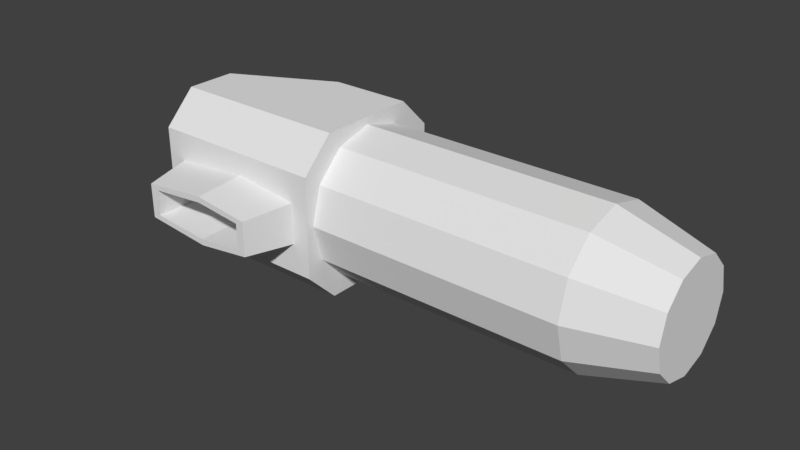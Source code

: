 # Source: sap_inhaler.blend  (saved by Blender 2.78.0; exported with 4.5.12 LTS)
import bpy
from mathutils import Matrix  # noqa: F401  (used for matrix-valued properties, if any)

bpy.ops.wm.read_factory_settings(use_empty=True)
scene = bpy.context.scene
scene.name = 'Scene'

# ---- collections
col_collection_1 = bpy.data.collections.new('Collection 1'); scene.collection.children.link(col_collection_1)

# ---- world
world_world = bpy.data.worlds.new('World'); scene.world = world_world
world_world.color = (0.05088, 0.05088, 0.05088)
world_world.use_sun_shadow = False
world_world.sun_shadow_jitter_overblur = 0.0
world_world.cycles.sampling_method = 'MANUAL'

# ---- meshes
me_cylinder = bpy.data.meshes.new('Cylinder')
me_cylinder.from_pydata([(0.0, -0.022, 0.01347), (0.0, -0.01347, 0.022), (0.0, -0.022, -0.01347), (0.0, -0.01347, -0.022), (0.0, 0.022, 0.01347), (0.0, 0.01347, 0.022), (0.0, 0.022, -0.01347), (0.0, 0.01347, -0.022), (-0.02662, -0.01347, -0.022), (-0.02662, -0.022, -0.01347), (-0.02662, -0.022, 0.01347), (-0.02662, -0.01347, 0.022), (-0.022, 0.009142, -0.01347), (-0.022, 0.009142, 0.01347), (0.022, -0.022, -0.01347), (0.022, -0.01347, -0.022), (0.022, -0.01347, 0.022), (0.022, -0.022, 0.01347), (0.022, 0.01347, -0.022), (0.022, 0.022, -0.01347), (0.022, 0.022, 0.01347), (0.022, 0.01347, 0.022), (-0.02662, 0.0, 0.022), (0.022, 9.313e-10, 0.022), (0.0, 0.0, 0.022), (0.0, 0.0, -0.022), (-0.02662, 9.313e-10, -0.022), (0.022, -9.313e-10, -0.022), (0.022, 0.022, 0.001981), (0.022, 0.022, -0.001981), (0.0, 0.022, 0.001981), (0.0, 0.022, -0.001981), (-0.02662, 0.0, 0.003236), (-0.02662, 9.313e-10, -0.003236), (-0.022, 0.009142, 0.001981), (-0.022, 0.009142, -0.001981), (-0.007187, 0.0178, -0.001981), (-0.007187, 0.0178, 0.001981), (-0.0165, 0.01236, -0.001981), (-0.0165, 0.01236, 0.001981), (-0.02211, 0.01671, -0.002335), (-0.02225, 0.02303, -0.002335), (-0.02211, 0.01671, 0.001627), (-0.02225, 0.02303, 0.001627), (-0.03121, 0.01095, -0.001981), (-0.03507, 0.01338, -0.001981), (-0.03121, 0.01095, 0.001981), (-0.03507, 0.01338, 0.001981), (-0.03578, -0.01234, -0.002835), (0.0171, -0.022, -0.00548), (-0.03578, -0.01234, 0.001127), (-0.0004654, -0.022, -0.00772), (-0.02172, -0.022, 0.00548), (-0.0004654, -0.022, 0.00772), (-0.02172, -0.022, -0.00548), (0.0171, -0.022, 0.00548), (-0.0007518, -0.03512, -0.006521), (-0.0187, -0.03512, -0.004628), (-0.0187, -0.03512, 0.004628), (-0.0007518, -0.03512, 0.006521), (0.01408, -0.03512, 0.004628), (0.01408, -0.03512, -0.004628), (-0.0009654, -0.03512, -0.004901), (-0.01645, -0.03512, -0.003479), (-0.01645, -0.03512, 0.003479), (-0.0009654, -0.03512, 0.004901), (0.01183, -0.03512, 0.003479), (0.01183, -0.03512, -0.003479), (-0.0009654, -0.02256, -0.004901), (-0.01645, -0.02256, -0.003479), (-0.01645, -0.02256, 0.003479), (-0.0009654, -0.02256, 0.004901), (0.01183, -0.02256, 0.003479), (0.01183, -0.02256, -0.003479), (0.022, 0.02, 0.0), (0.022, 0.01732, -0.01), (0.022, 0.01, -0.01732), (0.022, -9.313e-10, -0.02), (0.022, -0.01, -0.01732), (0.022, -0.01732, -0.01), (0.022, -0.02, 0.0), (0.022, -0.01732, 0.01), (0.022, -0.01, 0.01732), (0.022, -9.313e-09, 0.02), (0.022, 0.01, 0.01732), (0.022, 0.01732, 0.01), (0.001547, 0.02, 0.0), (0.001547, 0.01732, -0.01), (0.001547, 0.01, -0.01732), (0.001547, -9.313e-10, -0.02), (0.001547, -0.01, -0.01732), (0.001547, -0.01732, -0.01), (0.001547, -0.02, 0.0), (0.001547, -0.01732, 0.01), (0.001547, -0.01, 0.01732), (0.001547, -9.313e-09, 0.02), (0.001547, 0.01, 0.01732), (0.001547, 0.01732, 0.01)], [], [(14, 17, 55, 49), (74, 85, 97, 86), (26, 25, 3, 8), (24, 22, 11, 1), (32, 22, 13, 34), (30, 4, 20, 28), (7, 12, 6), (5, 21, 20, 4), (3, 15, 14, 2), (1, 11, 10, 0), (25, 27, 15, 3), (16, 1, 0, 17), (8, 3, 2, 9), (13, 5, 4), (18, 7, 6, 19), (34, 13, 4, 30, 37, 39), (23, 24, 1, 16), (0, 10, 52, 53), (21, 5, 24, 23), (5, 13, 22), (7, 18, 27, 25), (7, 25, 26), (8, 9, 10, 11, 22, 32, 33, 26), (24, 5, 22), (12, 7, 26), (12, 35, 38, 36, 31, 6), (36, 37, 30, 31), (6, 31, 29, 19), (31, 30, 28, 29), (26, 33, 35, 12), (33, 32, 34, 35), (39, 37, 43, 42), (35, 34, 39, 38), (43, 41, 45, 47), (37, 36, 41, 43), (36, 38, 40, 41), (38, 39, 42, 40), (44, 46, 50, 48), (41, 40, 44, 45), (40, 42, 46, 44), (42, 43, 47, 46), (49, 55, 60, 61), (46, 47, 50), (47, 45, 48, 50), (45, 44, 48), (52, 54, 57, 58), (17, 0, 53, 55), (9, 2, 51, 54), (10, 9, 54, 52), (2, 14, 49, 51), (60, 59, 65, 66), (56, 61, 67, 62), (51, 49, 61, 56), (55, 53, 59, 60), (54, 51, 56, 57), (53, 52, 58, 59), (65, 64, 70, 71), (67, 66, 72, 73), (57, 56, 62, 63), (61, 60, 66, 67), (59, 58, 64, 65), (58, 57, 63, 64), (68, 71, 70, 69), (73, 72, 71, 68), (64, 63, 69, 70), (62, 67, 73, 68), (66, 65, 71, 72), (63, 62, 68, 69), (82, 16, 17, 81), (16, 82, 83, 23), (23, 83, 84, 21), (21, 84, 85, 20), (20, 85, 74, 28), (74, 29, 28), (29, 74, 75, 19), (19, 75, 76, 18), (18, 76, 77, 27), (27, 77, 78, 15), (15, 78, 79, 14), (81, 17, 80), (17, 14, 80), (79, 80, 14), (76, 75, 87, 88), (83, 82, 94, 95), (80, 79, 91, 92), (77, 76, 88, 89), (84, 83, 95, 96), (81, 80, 92, 93), (78, 77, 89, 90), (85, 84, 96, 97), (75, 74, 86, 87), (82, 81, 93, 94), (79, 78, 90, 91), (86, 97, 96, 95, 94, 93, 92, 91, 90, 89, 88, 87)])
_uv = me_cylinder.uv_layers.new(name='UVMap')
_uv.uv.foreach_set('vector', [0.2184, 0.7047, 0.2184, 0.7985, 0.2013, 0.7707, 0.2013, 0.7325, 0.4748, 0.4309, 0.4483, 0.4771, 0.3972, 0.4292, 0.4064, 0.4147, 0.3607, 0.05377, 0.4566, 0.08525, 0.4368, 0.134, 0.3593, 0.09839, 0.1226, 0.08716, 0.2066, 0.05718, 0.2154, 0.09902, 0.139, 0.1297, 0.03856, 0.3688, 0.04725, 0.2972, 0.07887, 0.3347, 0.07676, 0.3743, 0.1622, 0.3753, 0.162, 0.3392, 0.2358, 0.3323, 0.2378, 0.3757, 0.1523, 0.462, 0.07863, 0.4281, 0.1607, 0.424, 0.1528, 0.3011, 0.2296, 0.2866, 0.2358, 0.3323, 0.162, 0.3392, 0.4368, 0.134, 0.5133, 0.168, 0.4939, 0.2097, 0.4177, 0.1743, 0.139, 0.1297, 0.2154, 0.09902, 0.2383, 0.1297, 0.1561, 0.1694, 0.4566, 0.08525, 0.5349, 0.12, 0.5133, 0.168, 0.4368, 0.134, 0.06782, 0.1586, 0.139, 0.1297, 0.1561, 0.1694, 0.08368, 0.1985, 0.3593, 0.09839, 0.4368, 0.134, 0.4177, 0.1743, 0.3312, 0.1297, 0.07887, 0.3347, 0.1528, 0.3011, 0.162, 0.3392, 0.2275, 0.4772, 0.1523, 0.462, 0.1607, 0.424, 0.2354, 0.4324, 0.07676, 0.3743, 0.07887, 0.3347, 0.162, 0.3392, 0.1622, 0.3753, 0.1349, 0.3751, 0.09897, 0.3746, 0.05096, 0.1147, 0.1226, 0.08716, 0.139, 0.1297, 0.06782, 0.1586, 0.1418, 0.7985, 0.04908, 0.7984, 0.06615, 0.7706, 0.1401, 0.7785, 0.2296, 0.2866, 0.1528, 0.3011, 0.1376, 0.2563, 0.2185, 0.2365, 0.1528, 0.3011, 0.07887, 0.3347, 0.04725, 0.2972, 0.1523, 0.462, 0.2275, 0.4772, 0.2163, 0.5254, 0.1376, 0.507, 0.1523, 0.462, 0.1376, 0.507, 0.04682, 0.4656, 0.3593, 0.09839, 0.3312, 0.1297, 0.2383, 0.1297, 0.2154, 0.09902, 0.2066, 0.05718, 0.2736, 0.05377, 0.2959, 0.05377, 0.3607, 0.05377, 0.1376, 0.2563, 0.1528, 0.3011, 0.04725, 0.2972, 0.07863, 0.4281, 0.1523, 0.462, 0.04682, 0.4656, 0.07863, 0.4281, 0.07668, 0.3885, 0.09892, 0.3882, 0.1348, 0.388, 0.1621, 0.3883, 0.1607, 0.424, 0.1348, 0.388, 0.1349, 0.3751, 0.1622, 0.3753, 0.1621, 0.3883, 0.1607, 0.424, 0.1621, 0.3883, 0.2377, 0.3898, 0.2354, 0.4324, 0.1621, 0.3883, 0.1622, 0.3753, 0.2378, 0.3757, 0.2377, 0.3898, 0.04682, 0.4656, 0.03856, 0.3939, 0.07668, 0.3885, 0.07863, 0.4281, 0.03856, 0.3939, 0.03856, 0.3688, 0.07676, 0.3743, 0.07668, 0.3885, 0.4282, 0.8043, 0.4643, 0.8148, 0.4414, 0.7642, 0.4257, 0.7797, 0.07668, 0.3885, 0.07676, 0.3743, 0.09897, 0.3746, 0.09892, 0.3882, 0.5618, 0.7133, 0.5618, 0.7271, 0.5059, 0.7259, 0.5059, 0.7121, 0.6173, 0.7121, 0.6173, 0.7259, 0.5618, 0.7271, 0.5618, 0.7133, 0.4643, 0.8148, 0.4282, 0.8043, 0.4257, 0.7797, 0.4414, 0.7642, 0.2715, 0.7259, 0.2715, 0.7121, 0.2962, 0.7133, 0.2962, 0.7271, 0.3337, 0.7259, 0.3337, 0.7121, 0.4164, 0.715, 0.4164, 0.7288, 0.4414, 0.7642, 0.4257, 0.7797, 0.3894, 0.7705, 0.3863, 0.7549, 0.2962, 0.7271, 0.2962, 0.7133, 0.3337, 0.7121, 0.3337, 0.7259, 0.4257, 0.7797, 0.4414, 0.7642, 0.3863, 0.7549, 0.3894, 0.7705, 0.3139, 0.6354, 0.2776, 0.6471, 0.266, 0.6016, 0.2967, 0.5917, 0.3894, 0.7705, 0.3863, 0.7549, 0.3195, 0.8148, 0.5059, 0.7121, 0.5059, 0.7259, 0.4164, 0.7288, 0.4164, 0.715, 0.3863, 0.7549, 0.3894, 0.7705, 0.3195, 0.8148, 0.1416, 0.65, 0.1048, 0.6399, 0.1201, 0.5955, 0.1512, 0.6041, 0.2184, 0.7985, 0.1418, 0.7985, 0.1401, 0.7785, 0.2013, 0.7707, 0.04911, 0.7047, 0.1418, 0.7047, 0.1402, 0.7247, 0.06616, 0.7325, 0.04908, 0.7984, 0.04911, 0.7047, 0.06616, 0.7325, 0.06615, 0.7706, 0.1418, 0.7047, 0.2184, 0.7047, 0.2013, 0.7325, 0.1402, 0.7247, 0.1906, 0.7659, 0.1389, 0.7725, 0.1382, 0.7668, 0.1828, 0.7619, 0.1389, 0.7271, 0.1906, 0.7336, 0.1828, 0.7376, 0.1382, 0.7327, 0.3651, 0.6011, 0.3139, 0.6354, 0.2967, 0.5917, 0.34, 0.5627, 0.2776, 0.6471, 0.216, 0.6491, 0.214, 0.6033, 0.266, 0.6016, 0.1048, 0.6399, 0.04133, 0.6011, 0.06648, 0.5627, 0.1201, 0.5955, 0.216, 0.6491, 0.1416, 0.65, 0.1512, 0.6041, 0.214, 0.6033, 0.03597, 0.8388, 0.09012, 0.8388, 0.09012, 0.8825, 0.03597, 0.8825, 0.2133, 0.8388, 0.2376, 0.8388, 0.2376, 0.8825, 0.2133, 0.8825, 0.07644, 0.7336, 0.1389, 0.7271, 0.1382, 0.7327, 0.08427, 0.7376, 0.1906, 0.7336, 0.1906, 0.7659, 0.1828, 0.7619, 0.1828, 0.7376, 0.1389, 0.7725, 0.07644, 0.7659, 0.08427, 0.7619, 0.1382, 0.7668, 0.07644, 0.7659, 0.07644, 0.7336, 0.08427, 0.7376, 0.08427, 0.7619, 0.1379, 0.7352, 0.1379, 0.7631, 0.09385, 0.7591, 0.09385, 0.7393, 0.1743, 0.7393, 0.1743, 0.7591, 0.1379, 0.7631, 0.1379, 0.7352, 0.09012, 0.8388, 0.1143, 0.8388, 0.1143, 0.8825, 0.09012, 0.8825, 0.1685, 0.8388, 0.2133, 0.8388, 0.2133, 0.8825, 0.1685, 0.8825, 0.2376, 0.8388, 0.2824, 0.8388, 0.2824, 0.8825, 0.2376, 0.8825, 0.1143, 0.8388, 0.1685, 0.8388, 0.1685, 0.8825, 0.1143, 0.8825, 0.4999, 0.6599, 0.4878, 0.6762, 0.4581, 0.6465, 0.4744, 0.6344, 0.4878, 0.6762, 0.4999, 0.6599, 0.5347, 0.6692, 0.5347, 0.6762, 0.5347, 0.6762, 0.5347, 0.6692, 0.5695, 0.6599, 0.5816, 0.6762, 0.5816, 0.6762, 0.5695, 0.6599, 0.595, 0.6344, 0.6113, 0.6465, 0.6113, 0.6465, 0.595, 0.6344, 0.6044, 0.5996, 0.6113, 0.6065, 0.6044, 0.5996, 0.6113, 0.5927, 0.6113, 0.6065, 0.6113, 0.5927, 0.6044, 0.5996, 0.595, 0.5647, 0.6113, 0.5527, 0.6113, 0.5527, 0.595, 0.5647, 0.5695, 0.5393, 0.5816, 0.523, 0.5816, 0.523, 0.5695, 0.5393, 0.5347, 0.5299, 0.5347, 0.523, 0.5347, 0.523, 0.5347, 0.5299, 0.4999, 0.5393, 0.4878, 0.523, 0.4878, 0.523, 0.4999, 0.5393, 0.4744, 0.5647, 0.4581, 0.5527, 0.4744, 0.6344, 0.4581, 0.6465, 0.4651, 0.5996, 0.4581, 0.6465, 0.4581, 0.5527, 0.4651, 0.5996, 0.4744, 0.5647, 0.4651, 0.5996, 0.4581, 0.5527, 0.4484, 0.3314, 0.4748, 0.3776, 0.4073, 0.3974, 0.3995, 0.3819, 0.349, 0.5036, 0.3033, 0.4764, 0.352, 0.4264, 0.3656, 0.4359, 0.278, 0.3773, 0.304, 0.3314, 0.355, 0.3787, 0.346, 0.3932, 0.4026, 0.3044, 0.4484, 0.3314, 0.3995, 0.3819, 0.3859, 0.3721, 0.4022, 0.5038, 0.349, 0.5036, 0.3656, 0.4359, 0.3822, 0.4369, 0.2777, 0.43, 0.278, 0.3773, 0.346, 0.3932, 0.3454, 0.4108, 0.3495, 0.3045, 0.4026, 0.3044, 0.3859, 0.3721, 0.3695, 0.3709, 0.4483, 0.4771, 0.4022, 0.5038, 0.3822, 0.4369, 0.3972, 0.4292, 0.4748, 0.3776, 0.4748, 0.4309, 0.4064, 0.4147, 0.4073, 0.3974, 0.3033, 0.4764, 0.2777, 0.43, 0.3454, 0.4108, 0.352, 0.4264, 0.304, 0.3314, 0.3495, 0.3045, 0.3695, 0.3709, 0.355, 0.3787, 0.6054, 0.4113, 0.5742, 0.4293, 0.5381, 0.4293, 0.5069, 0.4113, 0.4889, 0.38, 0.4889, 0.344, 0.5069, 0.3128, 0.5381, 0.2947, 0.5742, 0.2947, 0.6054, 0.3128, 0.6234, 0.344, 0.6234, 0.38])
me_cylinder.use_remesh_preserve_volume = False
me_cylinder.use_remesh_preserve_attributes = False
me_cylinder.use_mirror_vertex_groups = False
me_cylinder.update()
me_cylinder_002 = bpy.data.meshes.new('Cylinder.002')
me_cylinder_002.from_pydata([(0.01394, 0.02, 0.0), (0.09031, 0.02, 0.0), (0.01394, 0.01732, -0.01), (0.09031, 0.01732, -0.01), (0.01394, 0.01, -0.01732), (0.09031, 0.01, -0.01732), (0.01394, -9.313e-10, -0.02), (0.09031, -9.313e-10, -0.02), (0.01394, -0.01, -0.01732), (0.09031, -0.01, -0.01732), (0.01394, -0.01732, -0.01), (0.09031, -0.01732, -0.01), (0.01394, -0.02, 0.0), (0.09031, -0.02, 0.0), (0.01394, -0.01732, 0.01), (0.09031, -0.01732, 0.01), (0.01394, -0.01, 0.01732), (0.09031, -0.01, 0.01732), (0.01394, -9.313e-09, 0.02), (0.09031, -9.313e-09, 0.02), (0.01394, 0.01, 0.01732), (0.09031, 0.01, 0.01732), (0.01394, 0.01732, 0.01), (0.09031, 0.01732, 0.01), (0.1101, 0.01234, -0.007122), (0.1101, 0.01424, 0.0), (0.1101, 0.007122, -0.01234), (0.1101, -4.657e-10, -0.01424), (0.1101, -0.007122, -0.01234), (0.1101, -0.01234, -0.007122), (0.1101, -0.01424, 0.0), (0.1101, -0.01234, 0.007122), (0.1101, -0.007122, 0.01234), (0.1101, -6.519e-09, 0.01424), (0.1101, 0.007122, 0.01234), (0.1101, 0.01234, 0.007122), (0.01394, 0.01623, 0.0), (0.09031, 0.01623, 0.0), (0.01394, 0.01406, -0.008117), (0.09031, 0.01406, -0.008117), (0.01394, 0.008117, -0.01406), (0.09031, 0.008117, -0.01406), (0.01394, -9.313e-10, -0.01623), (0.09031, -9.313e-10, -0.01623), (0.01394, -0.008117, -0.01406), (0.09031, -0.008117, -0.01406), (0.01394, -0.01406, -0.008117), (0.09031, -0.01406, -0.008117), (0.01394, -0.01623, 0.0), (0.09031, -0.01623, 0.0), (0.01394, -0.01406, 0.008117), (0.09031, -0.01406, 0.008117), (0.01394, -0.008117, 0.01406), (0.09031, -0.008117, 0.01406), (0.01394, -7.451e-09, 0.01623), (0.09031, -7.451e-09, 0.01623), (0.01394, 0.008117, 0.01406), (0.09031, 0.008117, 0.01406), (0.01394, 0.01406, 0.008117), (0.09031, 0.01406, 0.008117), (0.1055, 0.01001, -0.005781), (0.1055, 0.01156, 0.0), (0.1055, 0.005781, -0.01001), (0.1055, -4.657e-10, -0.01156), (0.1055, -0.005781, -0.01001), (0.1055, -0.01001, -0.005781), (0.1055, -0.01156, 0.0), (0.1055, -0.01001, 0.005781), (0.1055, -0.005781, 0.01001), (0.1055, -5.588e-09, 0.01156), (0.1055, 0.005781, 0.01001), (0.1055, 0.01001, 0.005781)], [], [(0, 1, 3, 2), (2, 3, 5, 4), (4, 5, 7, 6), (6, 7, 9, 8), (8, 9, 11, 10), (10, 11, 13, 12), (12, 13, 15, 14), (14, 15, 17, 16), (16, 17, 19, 18), (18, 19, 21, 20), (13, 11, 29, 30), (20, 21, 23, 22), (22, 23, 1, 0), (18, 54, 52, 16), (24, 25, 35, 34, 33, 32, 31, 30, 29, 28, 27, 26), (11, 9, 28, 29), (9, 7, 27, 28), (1, 23, 35, 25), (3, 1, 25, 24), (7, 5, 26, 27), (23, 21, 34, 35), (5, 3, 24, 26), (21, 19, 33, 34), (19, 17, 32, 33), (17, 15, 31, 32), (15, 13, 30, 31), (36, 38, 39, 37), (38, 40, 41, 39), (40, 42, 43, 41), (42, 44, 45, 43), (44, 46, 47, 45), (46, 48, 49, 47), (48, 50, 51, 49), (50, 52, 53, 51), (52, 54, 55, 53), (54, 56, 57, 55), (49, 66, 65, 47), (56, 58, 59, 57), (58, 36, 37, 59), (16, 52, 50, 14), (60, 62, 63, 64, 65, 66, 67, 68, 69, 70, 71, 61), (47, 65, 64, 45), (45, 64, 63, 43), (37, 61, 71, 59), (39, 60, 61, 37), (43, 63, 62, 41), (59, 71, 70, 57), (41, 62, 60, 39), (57, 70, 69, 55), (55, 69, 68, 53), (53, 68, 67, 51), (51, 67, 66, 49), (20, 56, 54, 18), (22, 58, 56, 20), (0, 36, 58, 22), (2, 38, 36, 0), (4, 40, 38, 2), (6, 42, 40, 4), (8, 44, 42, 6), (10, 46, 44, 8), (12, 48, 46, 10), (14, 50, 48, 12)])
_uv = me_cylinder_002.uv_layers.new(name='UVMap')
_uv.uv.foreach_set('vector', [0.7842, 0.9258, 0.9019, 0.9201, 0.904, 0.9356, 0.7849, 0.9427, 0.7849, 0.9427, 0.904, 0.9356, 0.9068, 0.9516, 0.7858, 0.9597, 0.7858, 0.9597, 0.9068, 0.9516, 0.9105, 0.9684, 0.7869, 0.9768, 0.788, 0.7759, 0.9087, 0.7841, 0.905, 0.8005, 0.7868, 0.7923, 0.7868, 0.7923, 0.905, 0.8005, 0.9024, 0.816, 0.7858, 0.8089, 0.7858, 0.8089, 0.9024, 0.816, 0.9007, 0.8311, 0.7849, 0.8255, 0.7849, 0.8255, 0.9007, 0.8311, 0.8996, 0.8459, 0.7842, 0.8421, 0.7842, 0.8421, 0.8996, 0.8459, 0.8991, 0.8606, 0.7837, 0.8588, 0.7837, 0.8588, 0.8991, 0.8606, 0.899, 0.8753, 0.7835, 0.8755, 0.7835, 0.8755, 0.899, 0.8753, 0.8995, 0.8901, 0.7835, 0.8922, 0.9007, 0.8311, 0.9024, 0.816, 0.9352, 0.822, 0.9336, 0.8349, 0.7835, 0.8922, 0.8995, 0.8901, 0.9004, 0.905, 0.7837, 0.909, 0.7837, 0.909, 0.9004, 0.905, 0.9019, 0.9201, 0.7842, 0.9258, 0.878, 0.5787, 0.8839, 0.5728, 0.8999, 0.5821, 0.8978, 0.5901, 0.8689, 0.4767, 0.8689, 0.493, 0.8608, 0.507, 0.8467, 0.5151, 0.8305, 0.5151, 0.8164, 0.507, 0.8083, 0.493, 0.8083, 0.4767, 0.8164, 0.4627, 0.8305, 0.4546, 0.8467, 0.4546, 0.8608, 0.4627, 0.9024, 0.816, 0.905, 0.8005, 0.9378, 0.8093, 0.9352, 0.822, 0.905, 0.8005, 0.9087, 0.7841, 0.9416, 0.7973, 0.9378, 0.8093, 0.9019, 0.9201, 0.9004, 0.905, 0.9344, 0.9017, 0.9361, 0.9151, 0.904, 0.9356, 0.9019, 0.9201, 0.9361, 0.9151, 0.9384, 0.9284, 0.9105, 0.9684, 0.9068, 0.9516, 0.9416, 0.9416, 0.9459, 0.9544, 0.9004, 0.905, 0.8995, 0.8901, 0.9333, 0.8883, 0.9344, 0.9017, 0.9068, 0.9516, 0.904, 0.9356, 0.9384, 0.9284, 0.9416, 0.9416, 0.8995, 0.8901, 0.899, 0.8753, 0.9327, 0.8748, 0.9333, 0.8883, 0.899, 0.8753, 0.8991, 0.8606, 0.9325, 0.8614, 0.9327, 0.8748, 0.8991, 0.8606, 0.8996, 0.8459, 0.9328, 0.8481, 0.9325, 0.8614, 0.8996, 0.8459, 0.9007, 0.8311, 0.9336, 0.8349, 0.9328, 0.8481, 0.7934, 0.641, 0.7938, 0.6274, 0.9124, 0.6327, 0.9108, 0.6452, 0.7938, 0.6274, 0.7943, 0.6137, 0.9145, 0.6197, 0.9124, 0.6327, 0.7943, 0.6137, 0.795, 0.6, 0.9173, 0.606, 0.9145, 0.6197, 0.7956, 0.7625, 0.7949, 0.7492, 0.9135, 0.7431, 0.9164, 0.7566, 0.7949, 0.7492, 0.7943, 0.7357, 0.9116, 0.7304, 0.9135, 0.7431, 0.7943, 0.7357, 0.7938, 0.7222, 0.9102, 0.718, 0.9116, 0.7304, 0.7938, 0.7222, 0.7934, 0.7087, 0.9093, 0.7058, 0.9102, 0.718, 0.7934, 0.7087, 0.7931, 0.6952, 0.9088, 0.6937, 0.9093, 0.7058, 0.7931, 0.6952, 0.793, 0.6817, 0.9089, 0.6817, 0.9088, 0.6937, 0.793, 0.6817, 0.793, 0.6682, 0.9092, 0.6697, 0.9089, 0.6817, 0.9102, 0.718, 0.9362, 0.7151, 0.9373, 0.7259, 0.9116, 0.7304, 0.793, 0.6682, 0.7931, 0.6546, 0.9098, 0.6575, 0.9092, 0.6697, 0.7931, 0.6546, 0.7934, 0.641, 0.9108, 0.6452, 0.9098, 0.6575, 0.8978, 0.5901, 0.8999, 0.5821, 0.9184, 0.5821, 0.9206, 0.5901, 0.8034, 0.535, 0.8148, 0.5284, 0.828, 0.5284, 0.8394, 0.535, 0.846, 0.5464, 0.846, 0.5596, 0.8394, 0.571, 0.828, 0.5776, 0.8148, 0.5776, 0.8034, 0.571, 0.7968, 0.5596, 0.7968, 0.5464, 0.9116, 0.7304, 0.9373, 0.7259, 0.9396, 0.7363, 0.9135, 0.7431, 0.9135, 0.7431, 0.9396, 0.7363, 0.9427, 0.7464, 0.9164, 0.7566, 0.9108, 0.6452, 0.9374, 0.6488, 0.9362, 0.6598, 0.9098, 0.6575, 0.9124, 0.6327, 0.9392, 0.6378, 0.9374, 0.6488, 0.9108, 0.6452, 0.9173, 0.606, 0.945, 0.6165, 0.9416, 0.6271, 0.9145, 0.6197, 0.9098, 0.6575, 0.9362, 0.6598, 0.9354, 0.6708, 0.9092, 0.6697, 0.9145, 0.6197, 0.9416, 0.6271, 0.9392, 0.6378, 0.9124, 0.6327, 0.9092, 0.6697, 0.9354, 0.6708, 0.9349, 0.6818, 0.9089, 0.6817, 0.9089, 0.6817, 0.9349, 0.6818, 0.9355, 0.693, 0.9088, 0.6937, 0.9088, 0.6937, 0.9355, 0.693, 0.9356, 0.7042, 0.9093, 0.7058, 0.9093, 0.7058, 0.9356, 0.7042, 0.9362, 0.7151, 0.9102, 0.718, 0.8666, 0.5589, 0.8747, 0.5568, 0.8839, 0.5728, 0.878, 0.5787, 0.8666, 0.5361, 0.8747, 0.5383, 0.8747, 0.5568, 0.8666, 0.5589, 0.878, 0.5164, 0.8839, 0.5223, 0.8747, 0.5383, 0.8666, 0.5361, 0.8978, 0.505, 0.8999, 0.513, 0.8839, 0.5223, 0.878, 0.5164, 0.9206, 0.505, 0.9184, 0.513, 0.8999, 0.513, 0.8978, 0.505, 0.9403, 0.5164, 0.9345, 0.5223, 0.9184, 0.513, 0.9206, 0.505, 0.9517, 0.5361, 0.9437, 0.5383, 0.9345, 0.5223, 0.9403, 0.5164, 0.9517, 0.5589, 0.9437, 0.5568, 0.9437, 0.5383, 0.9517, 0.5361, 0.9403, 0.5787, 0.9345, 0.5728, 0.9437, 0.5568, 0.9517, 0.5589, 0.9206, 0.5901, 0.9184, 0.5821, 0.9345, 0.5728, 0.9403, 0.5787])
me_cylinder_002.use_remesh_preserve_volume = False
me_cylinder_002.use_remesh_preserve_attributes = False
me_cylinder_002.use_mirror_vertex_groups = False
me_cylinder_002.update()
me_cylinder_001 = bpy.data.meshes.new('Cylinder.001')
me_cylinder_001.from_pydata([(0.01394, 0.01623, 0.0), (0.09031, 0.01623, 0.0), (0.01394, 0.01406, -0.008117), (0.09031, 0.01406, -0.008117), (0.01394, 0.008117, -0.01406), (0.09031, 0.008117, -0.01406), (0.01394, -9.313e-10, -0.01623), (0.09031, -9.313e-10, -0.01623), (0.01394, -0.008117, -0.01406), (0.09031, -0.008117, -0.01406), (0.01394, -0.01406, -0.008117), (0.09031, -0.01406, -0.008117), (0.01394, -0.01623, 0.0), (0.09031, -0.01623, 0.0), (0.01394, -0.01406, 0.008117), (0.09031, -0.01406, 0.008117), (0.01394, -0.008117, 0.01406), (0.09031, -0.008117, 0.01406), (0.01394, -7.451e-09, 0.01623), (0.09031, -7.451e-09, 0.01623), (0.01394, 0.008117, 0.01406), (0.09031, 0.008117, 0.01406), (0.01394, 0.01406, 0.008117), (0.09031, 0.01406, 0.008117), (0.1055, 0.01001, -0.005781), (0.1055, 0.01156, 0.0), (0.1055, 0.005781, -0.01001), (0.1055, -4.657e-10, -0.01156), (0.1055, -0.005781, -0.01001), (0.1055, -0.01001, -0.005781), (0.1055, -0.01156, 0.0), (0.1055, -0.01001, 0.005781), (0.1055, -0.005781, 0.01001), (0.1055, -5.588e-09, 0.01156), (0.1055, 0.005781, 0.01001), (0.1055, 0.01001, 0.005781)], [], [(0, 1, 3, 2), (2, 3, 5, 4), (4, 5, 7, 6), (6, 7, 9, 8), (8, 9, 11, 10), (10, 11, 13, 12), (12, 13, 15, 14), (14, 15, 17, 16), (16, 17, 19, 18), (18, 19, 21, 20), (13, 11, 29, 30), (20, 21, 23, 22), (22, 23, 1, 0), (24, 25, 35, 34, 33, 32, 31, 30, 29, 28, 27, 26), (11, 9, 28, 29), (9, 7, 27, 28), (1, 23, 35, 25), (3, 1, 25, 24), (7, 5, 26, 27), (23, 21, 34, 35), (5, 3, 24, 26), (21, 19, 33, 34), (19, 17, 32, 33), (17, 15, 31, 32), (15, 13, 30, 31), (0, 2, 4, 6, 8, 10, 12, 14, 16, 18, 20, 22)])
_uv = me_cylinder_001.uv_layers.new(name='UVMap')
_uv.uv.foreach_set('vector', [0.7347, 0.3396, 0.9289, 0.3327, 0.9315, 0.3535, 0.7354, 0.3622, 0.7354, 0.3622, 0.9315, 0.3535, 0.935, 0.375, 0.7363, 0.3848, 0.7363, 0.3848, 0.935, 0.375, 0.9397, 0.3975, 0.7373, 0.4075, 0.7383, 0.1387, 0.9381, 0.1485, 0.9332, 0.1708, 0.7372, 0.1607, 0.7372, 0.1607, 0.9332, 0.1708, 0.9302, 0.1919, 0.7362, 0.183, 0.7362, 0.183, 0.9302, 0.1919, 0.9279, 0.2123, 0.7354, 0.2054, 0.7354, 0.2054, 0.9279, 0.2123, 0.9264, 0.2325, 0.7347, 0.2277, 0.7347, 0.2277, 0.9264, 0.2325, 0.9256, 0.2525, 0.7343, 0.25, 0.7343, 0.25, 0.9256, 0.2525, 0.9257, 0.2724, 0.734, 0.2723, 0.734, 0.2723, 0.9257, 0.2724, 0.9261, 0.2923, 0.734, 0.2947, 0.9279, 0.2123, 0.9302, 0.1919, 0.9727, 0.1993, 0.9708, 0.2171, 0.734, 0.2947, 0.9261, 0.2923, 0.9272, 0.3124, 0.7343, 0.3171, 0.7343, 0.3171, 0.9272, 0.3124, 0.9289, 0.3327, 0.7347, 0.3396, 0.9809, 0.05761, 0.9809, 0.07311, 0.9731, 0.08654, 0.9597, 0.09429, 0.9442, 0.09429, 0.9308, 0.08654, 0.923, 0.07311, 0.923, 0.05761, 0.9308, 0.04418, 0.9442, 0.03643, 0.9597, 0.03643, 0.9731, 0.04418, 0.9302, 0.1919, 0.9332, 0.1708, 0.9765, 0.1821, 0.9727, 0.1993, 0.9332, 0.1708, 0.9381, 0.1485, 0.9816, 0.1653, 0.9765, 0.1821, 0.9289, 0.3327, 0.9272, 0.3124, 0.9709, 0.3086, 0.9729, 0.3268, 0.9315, 0.3535, 0.9289, 0.3327, 0.9729, 0.3268, 0.9758, 0.3449, 0.9397, 0.3975, 0.935, 0.375, 0.9798, 0.3627, 0.9854, 0.3802, 0.9272, 0.3124, 0.9261, 0.2923, 0.9695, 0.2904, 0.9709, 0.3086, 0.935, 0.375, 0.9315, 0.3535, 0.9758, 0.3449, 0.9798, 0.3627, 0.9261, 0.2923, 0.9257, 0.2724, 0.9687, 0.2721, 0.9695, 0.2904, 0.9257, 0.2724, 0.9256, 0.2525, 0.9696, 0.2537, 0.9687, 0.2721, 0.9256, 0.2525, 0.9264, 0.2325, 0.9699, 0.2352, 0.9696, 0.2537, 0.9264, 0.2325, 0.9279, 0.2123, 0.9708, 0.2171, 0.9699, 0.2352, 0.7629, 0.04929, 0.7737, 0.03044, 0.7926, 0.01955, 0.8144, 0.01955, 0.8332, 0.03044, 0.8441, 0.04929, 0.8441, 0.07106, 0.8332, 0.08991, 0.8144, 0.1008, 0.7926, 0.1008, 0.7737, 0.08991, 0.7629, 0.07106])
me_cylinder_001.use_remesh_preserve_volume = False
me_cylinder_001.use_remesh_preserve_attributes = False
me_cylinder_001.use_mirror_vertex_groups = False
me_cylinder_001.update()

# ---- objects
ob_sap_inhaler = bpy.data.objects.new('sap inhaler', me_cylinder)
ob_sap_inhaler_canister = bpy.data.objects.new('sap inhaler canister', me_cylinder_002)
ob_sap = bpy.data.objects.new('sap', me_cylinder_001)

# ---- transforms, parenting, visibility, modifiers, constraints
ob_sap_inhaler.location = (0.0, 0.0, 0.0)
ob_sap_inhaler.scale = (2.109, 2.109, 2.109)
ob_sap_inhaler.lineart.crease_threshold = 0.0
ob_sap_inhaler_canister.parent = ob_sap_inhaler
ob_sap_inhaler_canister.location = (0.0, 0.0, 0.0)
ob_sap_inhaler_canister.lineart.crease_threshold = 0.0
ob_sap.parent = ob_sap_inhaler_canister
ob_sap.location = (0.0, 0.0, 0.0)
ob_sap.lineart.crease_threshold = 0.0

# ---- collection membership
col_collection_1.objects.link(ob_sap_inhaler)
col_collection_1.objects.link(ob_sap_inhaler_canister)
col_collection_1.objects.link(ob_sap)

# ---- scene / render settings (as saved in the file)
scene.frame_start = 1; scene.frame_end = 250; scene.frame_set(1)
scene.render.engine = 'BLENDER_EEVEE_NEXT'
scene.render.resolution_percentage = 50
scene.render.dither_intensity = 0.0
scene.cycles.use_denoising = False
scene.cycles.samples = 128
scene.cycles.sampling_pattern = 'TABULATED_SOBOL'
scene.cycles.light_sampling_threshold = 0.0
scene.cycles.use_adaptive_sampling = False
scene.cycles.use_light_tree = False
scene.cycles.blur_glossy = 0.0
scene.cycles.sample_clamp_indirect = 0.0
scene.view_settings.view_transform = 'Standard'
bpy.context.view_layer.update()

# ---- added for rendering (the .blend has no active camera and no usable light): camera, sun
cam_auto = bpy.data.cameras.new('AutoCamera')
cam_auto.lens = 50.0
cam_auto.sensor_width = 36.0
cam_auto.clip_end = 1000.0
ob_auto_camera = bpy.data.objects.new('AutoCamera', cam_auto)
scene.collection.objects.link(ob_auto_camera)
ob_auto_camera.location = (0.396731, -0.394748, 0.254666)
ob_auto_camera.rotation_euler = (1.09748, -7.21219e-08, 0.694738)
scene.camera = ob_auto_camera
light_auto_sun = bpy.data.lights.new('AutoSun', 'SUN')
light_auto_sun.energy = 3.0
light_auto_sun.angle = 0.0523599
ob_auto_sun = bpy.data.objects.new('AutoSun', light_auto_sun)
scene.collection.objects.link(ob_auto_sun)
ob_auto_sun.rotation_euler = (0.872665, 0.174533, 0.523599)
bpy.context.view_layer.update()
